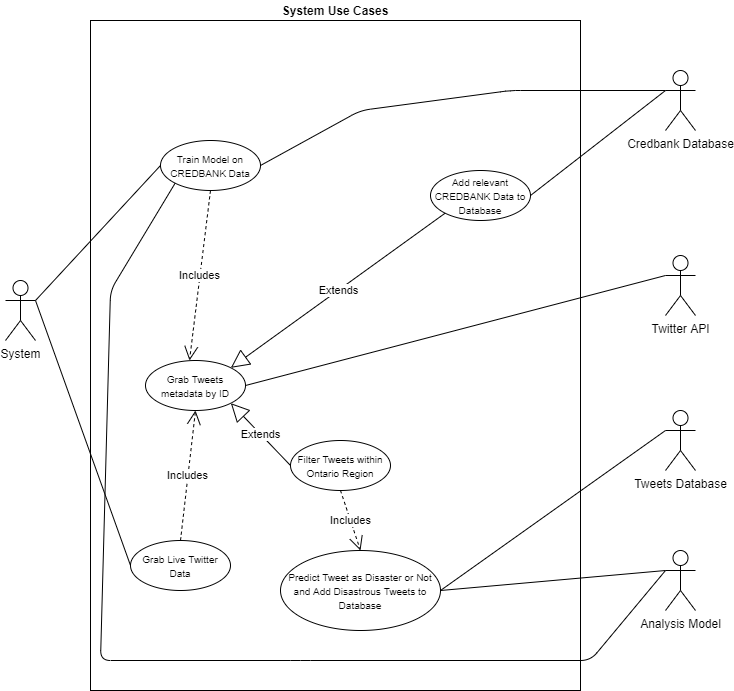

The diagram above was exported from draw.io. Its source (the exported page's mxGraphModel, read from the mxfile embedded in the PNG):
<mxGraphModel dx="2272" dy="1894" grid="1" gridSize="10" guides="1" tooltips="1" connect="1" arrows="1" fold="1" page="1" pageScale="1" pageWidth="850" pageHeight="1100" math="0" shadow="0">
  <root>
    <mxCell id="0" />
    <mxCell id="1" parent="0" />
    <mxCell id="2" value="Twitter API" style="shape=umlActor;verticalLabelPosition=bottom;verticalAlign=top;html=1;" vertex="1" parent="1">
      <mxGeometry x="-105" y="475" width="30" height="60" as="geometry" />
    </mxCell>
    <mxCell id="3" value="Credbank Database" style="shape=umlActor;verticalLabelPosition=bottom;verticalAlign=top;html=1;" vertex="1" parent="1">
      <mxGeometry x="-105" y="290" width="30" height="60" as="geometry" />
    </mxCell>
    <mxCell id="4" value="Analysis Model" style="shape=umlActor;verticalLabelPosition=bottom;verticalAlign=top;html=1;" vertex="1" parent="1">
      <mxGeometry x="-105" y="770" width="30" height="60" as="geometry" />
    </mxCell>
    <mxCell id="5" value="&lt;span style=&quot;color: rgba(0 , 0 , 0 , 0) ; font-family: monospace ; font-size: 0px&quot;&gt;%3CmxGraphModel%3E%3Croot%3E%3CmxCell%20id%3D%220%22%2F%3E%3CmxCell%20id%3D%221%22%20parent%3D%220%22%2F%3E%3CmxCell%20id%3D%222%22%20value%3D%22Actor%22%20style%3D%22shape%3DumlActor%3BverticalLabelPosition%3Dbottom%3BverticalAlign%3Dtop%3Bhtml%3D1%3B%22%20vertex%3D%221%22%20parent%3D%221%22%3E%3CmxGeometry%20x%3D%22-1180%22%20y%3D%22-227%22%20width%3D%2230%22%20height%3D%2260%22%20as%3D%22geometry%22%2F%3E%3C%2FmxCell%3E%3C%2Froot%3E%3C%2FmxGraphModel%3E&lt;/span&gt;" style="rounded=0;whiteSpace=wrap;html=1;" vertex="1" parent="1">
      <mxGeometry x="-680" y="240" width="490" height="670" as="geometry" />
    </mxCell>
    <mxCell id="6" value="&lt;b&gt;System Use Cases&lt;/b&gt;" style="text;html=1;strokeColor=none;fillColor=none;align=center;verticalAlign=middle;whiteSpace=wrap;rounded=0;" vertex="1" parent="1">
      <mxGeometry x="-680" y="220" width="490" height="20" as="geometry" />
    </mxCell>
    <mxCell id="7" value="System" style="shape=umlActor;verticalLabelPosition=bottom;verticalAlign=top;html=1;" vertex="1" parent="1">
      <mxGeometry x="-765" y="500" width="30" height="60" as="geometry" />
    </mxCell>
    <mxCell id="8" value="Tweets Database" style="shape=umlActor;verticalLabelPosition=bottom;verticalAlign=top;html=1;" vertex="1" parent="1">
      <mxGeometry x="-105" y="630" width="30" height="60" as="geometry" />
    </mxCell>
    <mxCell id="9" value="&lt;span style=&quot;font-size: 10px&quot;&gt;Train Model on CREDBANK Data&lt;/span&gt;" style="ellipse;whiteSpace=wrap;html=1;" vertex="1" parent="1">
      <mxGeometry x="-610" y="360" width="100" height="50" as="geometry" />
    </mxCell>
    <mxCell id="10" value="&lt;span style=&quot;font-size: 10px&quot;&gt;Grab Live Twitter Data&lt;/span&gt;" style="ellipse;whiteSpace=wrap;html=1;" vertex="1" parent="1">
      <mxGeometry x="-640" y="760" width="100" height="50" as="geometry" />
    </mxCell>
    <mxCell id="11" value="&lt;span style=&quot;font-size: 10px&quot;&gt;Grab Tweets metadata by ID&lt;/span&gt;" style="ellipse;whiteSpace=wrap;html=1;" vertex="1" parent="1">
      <mxGeometry x="-625" y="580" width="100" height="50" as="geometry" />
    </mxCell>
    <mxCell id="12" value="" style="endArrow=none;html=1;exitX=1;exitY=0.5;exitDx=0;exitDy=0;entryX=0;entryY=0.3333333333333333;entryDx=0;entryDy=0;entryPerimeter=0;" edge="1" source="11" target="2" parent="1">
      <mxGeometry width="50" height="50" relative="1" as="geometry">
        <mxPoint x="-340" y="500" as="sourcePoint" />
        <mxPoint x="-290" y="450" as="targetPoint" />
      </mxGeometry>
    </mxCell>
    <mxCell id="13" value="" style="endArrow=none;html=1;exitX=1;exitY=0.5;exitDx=0;exitDy=0;entryX=0;entryY=0.3333333333333333;entryDx=0;entryDy=0;entryPerimeter=0;" edge="1" source="9" target="3" parent="1">
      <mxGeometry width="50" height="50" relative="1" as="geometry">
        <mxPoint x="-510" y="425" as="sourcePoint" />
        <mxPoint x="-95" y="395" as="targetPoint" />
        <Array as="points">
          <mxPoint x="-410" y="330" />
          <mxPoint x="-260" y="310" />
        </Array>
      </mxGeometry>
    </mxCell>
    <mxCell id="14" value="" style="endArrow=none;html=1;exitX=1;exitY=0.3333333333333333;exitDx=0;exitDy=0;entryX=0;entryY=0.5;entryDx=0;entryDy=0;exitPerimeter=0;" edge="1" source="7" target="9" parent="1">
      <mxGeometry width="50" height="50" relative="1" as="geometry">
        <mxPoint x="-510" y="425" as="sourcePoint" />
        <mxPoint x="-95" y="395" as="targetPoint" />
      </mxGeometry>
    </mxCell>
    <mxCell id="15" value="Includes" style="endArrow=open;endSize=12;dashed=1;html=1;entryX=0.44;entryY=0;entryDx=0;entryDy=0;exitX=0.5;exitY=1;exitDx=0;exitDy=0;entryPerimeter=0;" edge="1" source="9" target="11" parent="1">
      <mxGeometry width="160" relative="1" as="geometry">
        <mxPoint x="-438.78999999999996" y="111.72000000000003" as="sourcePoint" />
        <mxPoint x="-301.2164068711927" y="0.004271247461929306" as="targetPoint" />
      </mxGeometry>
    </mxCell>
    <mxCell id="16" value="" style="endArrow=none;html=1;exitX=0;exitY=1;exitDx=0;exitDy=0;entryX=0;entryY=0.3333333333333333;entryDx=0;entryDy=0;entryPerimeter=0;" edge="1" source="9" target="4" parent="1">
      <mxGeometry width="50" height="50" relative="1" as="geometry">
        <mxPoint x="-510" y="425" as="sourcePoint" />
        <mxPoint x="-95" y="395" as="targetPoint" />
        <Array as="points">
          <mxPoint x="-660" y="510" />
          <mxPoint x="-670" y="880" />
          <mxPoint x="-470" y="880" />
          <mxPoint x="-180" y="880" />
        </Array>
      </mxGeometry>
    </mxCell>
    <mxCell id="17" value="&lt;span style=&quot;font-size: 10px&quot;&gt;Add relevant CREDBANK Data to Database&lt;/span&gt;" style="ellipse;whiteSpace=wrap;html=1;" vertex="1" parent="1">
      <mxGeometry x="-340" y="390" width="100" height="50" as="geometry" />
    </mxCell>
    <mxCell id="18" value="" style="endArrow=none;html=1;exitX=1;exitY=0.5;exitDx=0;exitDy=0;entryX=0;entryY=0.3333333333333333;entryDx=0;entryDy=0;entryPerimeter=0;" edge="1" source="17" target="3" parent="1">
      <mxGeometry width="50" height="50" relative="1" as="geometry">
        <mxPoint x="-525" y="305" as="sourcePoint" />
        <mxPoint x="-95" y="505" as="targetPoint" />
        <Array as="points" />
      </mxGeometry>
    </mxCell>
    <mxCell id="19" value="Extends" style="endArrow=block;endSize=16;endFill=0;html=1;exitX=0;exitY=1;exitDx=0;exitDy=0;entryX=1;entryY=0;entryDx=0;entryDy=0;" edge="1" source="17" target="11" parent="1">
      <mxGeometry width="160" relative="1" as="geometry">
        <mxPoint x="-442" y="550" as="sourcePoint" />
        <mxPoint x="-407" y="400" as="targetPoint" />
      </mxGeometry>
    </mxCell>
    <mxCell id="20" value="" style="endArrow=none;html=1;exitX=1;exitY=0.3333333333333333;exitDx=0;exitDy=0;exitPerimeter=0;entryX=0;entryY=0.5;entryDx=0;entryDy=0;" edge="1" source="7" target="10" parent="1">
      <mxGeometry width="50" height="50" relative="1" as="geometry">
        <mxPoint x="-500" y="840" as="sourcePoint" />
        <mxPoint x="-450" y="790" as="targetPoint" />
      </mxGeometry>
    </mxCell>
    <mxCell id="21" value="Includes" style="endArrow=open;endSize=12;dashed=1;html=1;entryX=0.5;entryY=1;entryDx=0;entryDy=0;exitX=0.5;exitY=0;exitDx=0;exitDy=0;" edge="1" source="10" target="11" parent="1">
      <mxGeometry width="160" relative="1" as="geometry">
        <mxPoint x="-580" y="485" as="sourcePoint" />
        <mxPoint x="-571" y="590" as="targetPoint" />
      </mxGeometry>
    </mxCell>
    <mxCell id="22" value="&lt;span style=&quot;font-size: 10px&quot;&gt;Filter Tweets within Ontario Region&lt;/span&gt;" style="ellipse;whiteSpace=wrap;html=1;" vertex="1" parent="1">
      <mxGeometry x="-480" y="660" width="100" height="50" as="geometry" />
    </mxCell>
    <mxCell id="23" value="Extends" style="endArrow=block;endSize=16;endFill=0;html=1;exitX=0;exitY=0.5;exitDx=0;exitDy=0;entryX=1;entryY=1;entryDx=0;entryDy=0;" edge="1" source="22" target="11" parent="1">
      <mxGeometry width="160" relative="1" as="geometry">
        <mxPoint x="-365.35533905932743" y="382.67766952966394" as="sourcePoint" />
        <mxPoint x="-529.6446609406726" y="597.322330470336" as="targetPoint" />
      </mxGeometry>
    </mxCell>
    <mxCell id="24" value="" style="endArrow=none;html=1;exitX=1;exitY=0.5;exitDx=0;exitDy=0;entryX=0;entryY=0.3333333333333333;entryDx=0;entryDy=0;entryPerimeter=0;" edge="1" source="25" target="4" parent="1">
      <mxGeometry width="50" height="50" relative="1" as="geometry">
        <mxPoint x="-515" y="615" as="sourcePoint" />
        <mxPoint x="-95" y="640" as="targetPoint" />
      </mxGeometry>
    </mxCell>
    <mxCell id="25" value="&lt;span style=&quot;font-size: 10px&quot;&gt;Predict Tweet as Disaster or Not and Add Disastrous Tweets to Database&lt;/span&gt;" style="ellipse;whiteSpace=wrap;html=1;" vertex="1" parent="1">
      <mxGeometry x="-490" y="770" width="160" height="80" as="geometry" />
    </mxCell>
    <mxCell id="26" value="Includes" style="endArrow=open;endSize=12;dashed=1;html=1;entryX=0.5;entryY=0;entryDx=0;entryDy=0;exitX=0.5;exitY=1;exitDx=0;exitDy=0;" edge="1" source="22" target="25" parent="1">
      <mxGeometry width="160" relative="1" as="geometry">
        <mxPoint x="-580" y="770" as="sourcePoint" />
        <mxPoint x="-565" y="640" as="targetPoint" />
      </mxGeometry>
    </mxCell>
    <mxCell id="27" value="" style="endArrow=none;html=1;exitX=1;exitY=0.5;exitDx=0;exitDy=0;entryX=0;entryY=0.3333333333333333;entryDx=0;entryDy=0;entryPerimeter=0;" edge="1" source="25" target="8" parent="1">
      <mxGeometry width="50" height="50" relative="1" as="geometry">
        <mxPoint x="-320" y="730" as="sourcePoint" />
        <mxPoint x="-270" y="680" as="targetPoint" />
      </mxGeometry>
    </mxCell>
  </root>
</mxGraphModel>